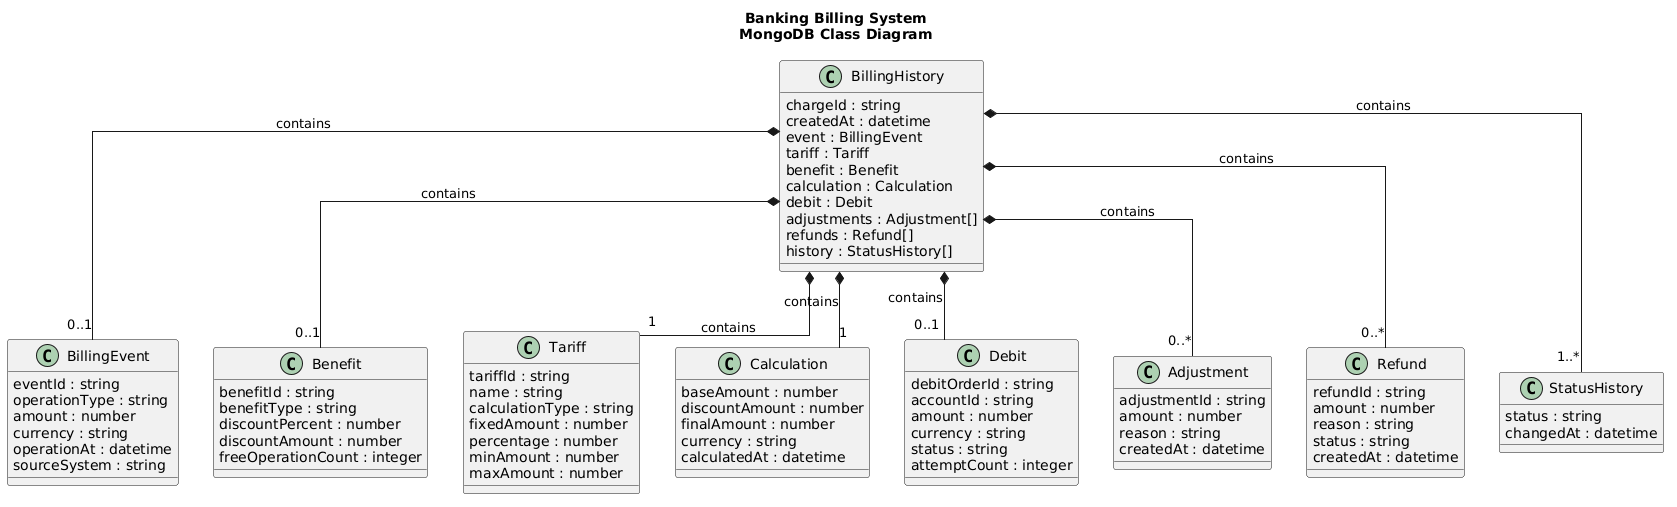

The diagram above was rendered by PlantUML. Its source (embedded in the PNG):
@startuml
title Banking Billing System\nMongoDB Class Diagram

skinparam classAttributeIconSize 0
skinparam shadowing false
skinparam defaultFontName Arial
skinparam linetype ortho

class BillingHistory {
  chargeId : string
  createdAt : datetime
  event : BillingEvent
  tariff : Tariff
  benefit : Benefit
  calculation : Calculation
  debit : Debit
  adjustments : Adjustment[]
  refunds : Refund[]
  history : StatusHistory[]
}

class BillingEvent {
  eventId : string
  operationType : string
  amount : number
  currency : string
  operationAt : datetime
  sourceSystem : string
}

class Benefit {
  benefitId : string
  benefitType : string
  discountPercent : number
  discountAmount : number
  freeOperationCount : integer
}

class Tariff {
  tariffId : string
  name : string
  calculationType : string
  fixedAmount : number
  percentage : number
  minAmount : number
  maxAmount : number
}

class Calculation {
  baseAmount : number
  discountAmount : number
  finalAmount : number
  currency : string
  calculatedAt : datetime
}

class Debit {
  debitOrderId : string
  accountId : string
  amount : number
  currency : string
  status : string
  attemptCount : integer
}

class Adjustment {
  adjustmentId : string
  amount : number
  reason : string
  createdAt : datetime
}

class Refund {
  refundId : string
  amount : number
  reason : string
  status : string
  createdAt : datetime
}

class StatusHistory {
  status : string
  changedAt : datetime
}

BillingHistory *-- "0..1" BillingEvent : contains
BillingHistory *-- "1" Tariff : contains
BillingHistory *-- "0..1" Benefit : contains
BillingHistory *-- "1" Calculation : contains
BillingHistory *-- "0..1" Debit : contains
BillingHistory *-- "0..*" Adjustment : contains
BillingHistory *-- "0..*" Refund : contains
BillingHistory *-- "1..*" StatusHistory : contains
@enduml